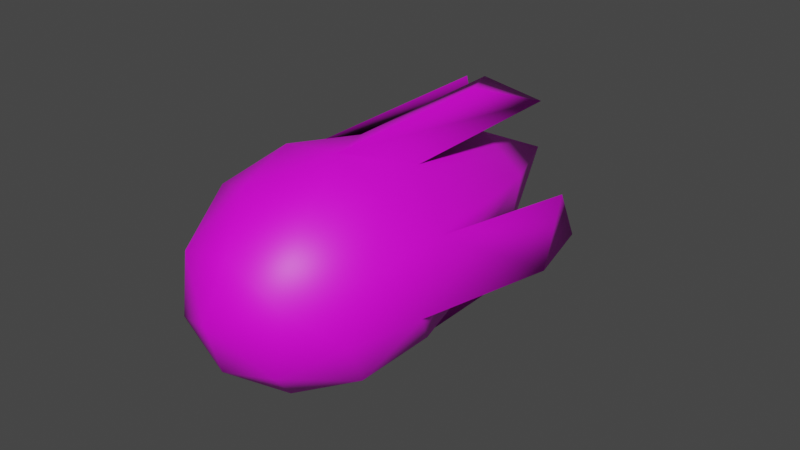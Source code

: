# Source: fireball.blend  (saved by Blender 3.1.7; exported with 4.5.12 LTS)
import bpy
from mathutils import Matrix  # noqa: F401  (used for matrix-valued properties, if any)

bpy.ops.wm.read_factory_settings(use_empty=True)
scene = bpy.context.scene
scene.name = 'Scene'

# ---- collections
col_collection = bpy.data.collections.new('Collection'); scene.collection.children.link(col_collection)

# ---- images (referenced by path relative to the original .blend; pixels are not part of the script)
import os
ASSET_DIR = os.environ.get("B2B_ASSET_DIR", "")  # directory of the original .blend (textures are referenced by path, not embedded)
HERE = os.path.dirname(os.path.abspath(__file__))  # packed textures are extracted next to this script under _unpacked/

def load_image(name, relpath, width, height, colorspace="sRGB"):
    """Load a texture the original file referenced (path relative to the .blend, or extracted next to this script)."""
    p = next((c for c in (os.path.join(HERE, relpath), os.path.join(ASSET_DIR, relpath)) if relpath and os.path.exists(c)), "")
    if p:
        img = bpy.data.images.load(p, check_existing=True)
        img.name = name
    else:  # same state as the original file: an image datablock whose file is absent (Cycles renders it pink)
        img = bpy.data.images.new(name, width, height)
        img.source = "FILE"
        img.filepath = "//" + (relpath or name)
    img.colorspace_settings.name = colorspace
    return img
img_fireballskin_png = load_image('FireballSkin.png', 'FireballSkin/FireballSkin.png', 1024, 1024, 'sRGB')

# ---- materials (node trees are filled in below, after node groups)
mat_material_001 = bpy.data.materials.new('Material.001')
mat_material_001.use_transparent_shadow = False

# ---- material node trees
mat_material_001.use_nodes = True; mat_material_001.node_tree.nodes.clear()
_N = mat_material_001.node_tree.nodes; _L = mat_material_001.node_tree.links
n0 = _N.new('ShaderNodeBsdfPrincipled'); n0.name = 'Principled BSDF'; n0.location = (172, 273)
n0.distribution = 'GGX'
n0.subsurface_method = 'RANDOM_WALK_SKIN'
n0.inputs[3].default_value = 1.45
n0.inputs[27].default_value = (0.0, 0.0, 0.0, 1.0)
n0.inputs[28].default_value = 1.0
n1 = _N.new('ShaderNodeTexImage'); n1.name = 'Image Texture'; n1.location = (-118, 253)
n1.image = img_fireballskin_png
n2 = _N.new('ShaderNodeOutputMaterial'); n2.name = 'Material Output'; n2.location = (527, 228)
_L.new(n0.outputs[0], n2.inputs[0])
_L.new(n1.outputs[0], n0.inputs[0])
n2.is_active_output = True

# ---- world
world_world = bpy.data.worlds.new('World'); scene.world = world_world
world_world.use_nodes = True; world_world.node_tree.nodes.clear()
_N = world_world.node_tree.nodes; _L = world_world.node_tree.links
n0 = _N.new('ShaderNodeOutputWorld'); n0.name = 'World Output'; n0.location = (300, 300)
n1 = _N.new('ShaderNodeBackground'); n1.name = 'Background'; n1.location = (10, 300)
n1.inputs[0].default_value = (0.05088, 0.05088, 0.05088, 1.0)
_L.new(n1.outputs[0], n0.inputs[0])
n0.is_active_output = True
world_world.color = (0.05088, 0.05088, 0.05088)
world_world.use_sun_shadow = False
world_world.sun_shadow_jitter_overblur = 0.0

# ---- meshes
me_icosphere = bpy.data.meshes.new('Icosphere')
me_icosphere.from_pydata([(0.0, 0.0, -1.0), (0.7236, -0.5257, -0.4472), (-0.2764, -0.8506, -0.4472), (-0.8944, 0.0, -0.4472), (-0.2764, 1.548, -0.4472), (0.7236, 0.5257, -0.4472), (0.2764, -0.8506, 0.4472), (-0.7236, -0.5257, 0.4472), (-0.7236, 0.5257, 0.4472), (0.2764, 1.548, 0.4472), (0.8944, 0.0, 0.4472), (0.0, 0.0, 1.0), (-0.1625, -0.5, -0.8507), (0.4253, -0.309, -0.8507), (0.2629, -0.809, -0.5257), (0.8506, 0.0, -0.5257), (0.4253, 0.309, -0.8507), (-0.5257, 0.0, -0.8507), (-0.6882, -0.5, -0.5257), (-0.1625, 0.5, -0.8507), (-0.6882, 0.5, -0.5257), (0.2629, 1.507, -0.5257), (0.9511, -0.309, 0.0), (0.9511, 0.309, 0.0), (0.0, -1.0, 0.0), (0.5878, -0.809, 0.0), (-0.9511, -0.309, 0.0), (-0.5878, -0.809, 0.0), (-0.5878, 1.507, 0.0), (-0.9511, 0.309, 0.0), (0.5878, 1.507, 0.0), (0.0, 2.374, 0.0), (0.6882, -0.5, 0.5257), (-0.2629, -0.809, 0.5257), (-0.8506, 0.0, 0.5257), (-0.2629, 1.507, 0.5257), (0.6882, 0.5, 0.5257), (0.1625, -0.5, 0.8507), (0.5257, 0.0, 0.8507), (-0.4253, -0.309, 0.8507), (-0.4253, 0.309, 0.8507), (0.1625, 0.5, 0.8507), (0.8228, 1.722, 0.5752), (0.6603, 1.222, 0.9001), (0.2971, 1.722, 0.9001), (0.8887, 1.572, -0.6097), (1.016, 1.046, -0.6882), (1.116, 1.355, -0.1624), (-0.1037, 1.79, -1.039), (-0.6295, 1.79, -0.8896), (-0.2662, 2.29, -0.8896), (-0.5538, 2.264, 0.4901), (-0.6808, 1.738, 0.5686), (-0.2555, 2.047, 0.8935), (-1.01, 0.9924, -0.4151), (-0.8042, 1.492, -0.4936), (-1.067, 1.301, 0.03211)], [], [(0, 13, 12), (1, 13, 15), (0, 12, 17), (17, 19, 50, 49), (0, 19, 16), (1, 15, 22), (2, 14, 24), (3, 18, 26), (4, 20, 28), (5, 21, 30), (1, 22, 25), (2, 24, 27), (3, 26, 29), (4, 28, 31), (5, 30, 23), (6, 32, 37), (7, 33, 39), (34, 40, 53, 52), (9, 35, 41), (10, 36, 38), (38, 41, 11), (36, 41, 44, 42), (36, 9, 41), (41, 40, 11), (41, 35, 40), (35, 8, 40), (40, 39, 11), (40, 34, 39), (34, 7, 39), (39, 37, 11), (39, 33, 37), (33, 6, 37), (37, 38, 11), (37, 32, 38), (32, 10, 38), (23, 36, 10), (23, 30, 36), (30, 9, 36), (31, 35, 9), (31, 28, 35), (28, 8, 35), (29, 34, 8), (29, 26, 34), (26, 7, 34), (27, 33, 7), (27, 24, 33), (24, 6, 33), (25, 32, 6), (25, 22, 32), (22, 10, 32), (30, 31, 9), (30, 21, 31), (21, 4, 31), (28, 29, 8), (28, 20, 29), (29, 20, 55, 56), (26, 27, 7), (26, 18, 27), (18, 2, 27), (24, 25, 6), (24, 14, 25), (14, 1, 25), (22, 23, 10), (22, 15, 23), (23, 15, 46, 47), (16, 21, 5), (16, 19, 21), (19, 4, 21), (19, 20, 4), (19, 17, 20), (17, 3, 20), (17, 18, 3), (17, 12, 18), (12, 2, 18), (15, 16, 5), (15, 13, 16), (13, 0, 16), (12, 14, 2), (12, 13, 14), (13, 1, 14), (43, 42, 44), (38, 36, 42, 43), (41, 38, 43, 44), (46, 45, 47), (5, 23, 47, 45), (15, 5, 45, 46), (48, 49, 50), (19, 0, 48, 50), (0, 17, 49, 48), (51, 52, 53), (40, 8, 51, 53), (8, 34, 52, 51), (55, 54, 56), (3, 29, 56, 54), (20, 3, 54, 55)])
me_icosphere.polygons.foreach_set('use_smooth', [True] * 95)
_uv = me_icosphere.uv_layers.new(name='UVMap')
_uv.uv.foreach_set('vector', [0.06882, 0.139, 0.01317, 0.07985, 0.115, 0.0563, 0.8377, 0.4974, 0.7535, 0.4619, 0.8313, 0.4022, 0.06882, 0.139, 0.115, 0.0563, 0.1648, 0.1503, 0.7535, 0.5591, 0.8196, 0.6459, 0.8196, 0.9606, 0.7535, 0.8738, 0.06882, 0.139, 0.09372, 0.2319, 0.0, 0.1884, 0.8377, 0.4974, 0.8313, 0.4022, 0.9254, 0.4578, 0.3102, 0.6132, 0.3434, 0.5299, 0.4062, 0.606, 0.2624, 0.09002, 0.2667, 0.009444, 0.3348, 0.0326, 0.1134, 0.4244, 0.1997, 0.2461, 0.1916, 0.4296, 0.8377, 0.312, 0.7996, 0.146, 0.9058, 0.1435, 0.8377, 0.4974, 0.9254, 0.4578, 0.9058, 0.5519, 0.3102, 0.6132, 0.4062, 0.606, 0.3508, 0.7004, 0.2624, 0.09002, 0.3348, 0.0326, 0.33, 0.1404, 0.1134, 0.4244, 0.1916, 0.4296, 0.07534, 0.572, 0.8377, 0.312, 0.9058, 0.1435, 0.9254, 0.3488, 0.6139, 0.5597, 0.548, 0.4945, 0.6537, 0.4917, 0.4001, 0.7739, 0.459, 0.7004, 0.4817, 0.7772, 0.4255, 0.0875, 0.5043, 0.1532, 0.509, 0.4615, 0.4303, 0.3958, 0.6139, 0.1367, 0.7095, 0.1455, 0.6537, 0.3154, 0.509, 0.4066, 0.548, 0.3182, 0.592, 0.4017, 0.592, 0.4017, 0.6537, 0.3154, 0.6889, 0.4018, 0.7016, 0.7776, 0.5949, 0.786, 0.5949, 0.5681, 0.7016, 0.5597, 0.548, 0.3182, 0.6139, 0.1367, 0.6537, 0.3154, 0.6537, 0.3154, 0.7535, 0.352, 0.6889, 0.4018, 0.6537, 0.3154, 0.7095, 0.1455, 0.7535, 0.352, 0.4521, 0.3684, 0.4168, 0.1834, 0.5043, 0.1532, 0.7535, 0.352, 0.7535, 0.461, 0.6889, 0.4018, 0.5043, 0.1532, 0.4255, 0.0875, 0.509, 0.04537, 0.4255, 0.0875, 0.4249, 0.0, 0.509, 0.04537, 0.7535, 0.461, 0.6537, 0.4917, 0.6889, 0.4018, 0.7535, 0.461, 0.7095, 0.5538, 0.6537, 0.4917, 0.7095, 0.5538, 0.6139, 0.5597, 0.6537, 0.4917, 0.6537, 0.4917, 0.592, 0.4017, 0.6889, 0.4018, 0.6537, 0.4917, 0.548, 0.4945, 0.592, 0.4017, 0.548, 0.4945, 0.509, 0.4066, 0.592, 0.4017, 0.9254, 0.3488, 1.0, 0.3221, 0.9979, 0.4065, 0.9254, 0.3488, 0.9058, 0.1435, 1.0, 0.3221, 0.5384, 0.15, 0.6139, 0.1367, 0.548, 0.3182, 0.6382, 0.0, 0.7095, 0.1455, 0.6139, 0.1367, 0.3759, 0.5299, 0.3444, 0.3605, 0.4521, 0.3684, 0.3444, 0.3605, 0.4168, 0.1834, 0.4521, 0.3684, 0.33, 0.1404, 0.4255, 0.0875, 0.4168, 0.1834, 0.33, 0.1404, 0.3348, 0.0326, 0.4255, 0.0875, 0.3348, 0.0326, 0.4249, 0.0, 0.4255, 0.0875, 0.3508, 0.7004, 0.459, 0.7004, 0.4001, 0.7739, 0.3508, 0.7004, 0.4062, 0.606, 0.459, 0.7004, 0.4062, 0.606, 0.4943, 0.6132, 0.459, 0.7004, 0.5384, 0.5583, 0.548, 0.4945, 0.6139, 0.5597, 0.9058, 0.5519, 0.9254, 0.4578, 1.0, 0.4985, 0.9254, 0.4578, 0.9979, 0.4065, 1.0, 0.4985, 0.5384, 0.15, 0.6382, 0.0, 0.6139, 0.1367, 0.9058, 0.1435, 0.7996, 0.146, 0.8742, 0.0, 0.02007, 0.4067, 0.1134, 0.4244, 0.07534, 0.572, 0.3444, 0.3605, 0.33, 0.1404, 0.4168, 0.1834, 0.3444, 0.3605, 0.259, 0.1839, 0.33, 0.1404, 0.2117, 0.7656, 0.1378, 0.7482, 0.1378, 0.572, 0.2117, 0.5893, 0.3066, 0.7772, 0.3508, 0.7004, 0.4001, 0.7739, 0.3066, 0.7772, 0.2537, 0.6828, 0.3508, 0.7004, 0.2537, 0.6828, 0.3102, 0.6132, 0.3508, 0.7004, 0.4062, 0.606, 0.4516, 0.5299, 0.4943, 0.6132, 0.4062, 0.606, 0.3434, 0.5299, 0.4516, 0.5299, 0.7996, 0.5544, 0.8377, 0.4974, 0.9058, 0.5519, 0.9254, 0.4578, 0.9254, 0.3488, 0.9979, 0.4065, 0.9254, 0.4578, 0.8313, 0.4022, 0.9254, 0.3488, 0.9254, 0.3488, 0.8313, 0.4022, 0.8127, 0.2142, 0.9069, 0.1608, 0.7535, 0.3529, 0.7996, 0.146, 0.8377, 0.312, 0.0, 0.1884, 0.09372, 0.2319, 0.02007, 0.4067, 0.09372, 0.2319, 0.1134, 0.4244, 0.02007, 0.4067, 0.09372, 0.2319, 0.1997, 0.2461, 0.1134, 0.4244, 0.09372, 0.2319, 0.1648, 0.1503, 0.1997, 0.2461, 0.1648, 0.1503, 0.2492, 0.163, 0.1997, 0.2461, 0.1648, 0.1503, 0.221, 0.07044, 0.2492, 0.163, 0.1648, 0.1503, 0.115, 0.0563, 0.221, 0.07044, 0.115, 0.0563, 0.1645, 0.003108, 0.221, 0.07044, 0.8313, 0.4022, 0.7535, 0.3529, 0.8377, 0.312, 0.8313, 0.4022, 0.7535, 0.4619, 0.7535, 0.3529, 0.01317, 0.07985, 0.06882, 0.139, 0.0, 0.1884, 0.2492, 0.5774, 0.3434, 0.5299, 0.3102, 0.6132, 0.115, 0.0563, 0.01317, 0.07985, 0.0694, 0.0, 0.7535, 0.4619, 0.8377, 0.4974, 0.7996, 0.5544, 0.5717, 0.1848, 0.5276, 0.1013, 0.6334, 0.09848, 0.1378, 0.8789, 0.08521, 0.7899, 0.08521, 0.572, 0.1378, 0.661, 0.6537, 0.3154, 0.592, 0.4017, 0.5717, 0.1848, 0.6334, 0.09848, 0.8127, 0.2142, 0.8191, 0.124, 0.9069, 0.1608, 0.0, 0.6158, 0.08521, 0.572, 0.08521, 0.7617, 1.49e-08, 0.8055, 0.7016, 0.5597, 0.7453, 0.6461, 0.7453, 0.8339, 0.7016, 0.7475, 0.04573, 0.4544, 0.1417, 0.4657, 0.07063, 0.5474, 0.8196, 0.6459, 0.8502, 0.5544, 0.8502, 0.8692, 0.8196, 0.9606, 0.06882, 0.139, 0.1648, 0.1503, 0.1417, 0.4657, 0.04573, 0.4544, 0.4215, 0.4917, 0.4303, 0.3958, 0.509, 0.4615, 0.5949, 0.9002, 0.509, 0.8692, 0.509, 0.5597, 0.5949, 0.5907, 0.8682, 0.864, 0.8502, 0.9585, 0.8502, 0.649, 0.8682, 0.5544, 0.2492, 0.3533, 0.2526, 0.2594, 0.3202, 0.3098, 0.2624, 0.09002, 0.33, 0.1404, 0.3202, 0.3098, 0.2526, 0.2594, 0.1997, 0.2461, 0.2492, 0.163, 0.2492, 0.3398, 0.1997, 0.4229])
me_icosphere.materials.append(mat_material_001)
me_icosphere.use_remesh_fix_poles = True
me_icosphere.use_remesh_preserve_attributes = False
me_icosphere.update()

# ---- objects
ob_icosphere = bpy.data.objects.new('Icosphere', me_icosphere)

# ---- transforms, parenting, visibility, modifiers, constraints
ob_icosphere.location = (0.0, 0.0, 0.0)
ob_icosphere.rotation_euler = (0.0, -0.4051, 0.0)
ob_icosphere.scale = (0.5222, 0.6728, 0.5222)

# ---- collection membership
col_collection.objects.link(ob_icosphere)

# ---- scene / render settings (as saved in the file)
scene.frame_start = 1; scene.frame_end = 37; scene.frame_set(6)
scene.render.engine = 'BLENDER_EEVEE_NEXT'
scene.cycles.sampling_pattern = 'TABULATED_SOBOL'
scene.cycles.use_light_tree = False
scene.view_settings.view_transform = 'Filmic'
bpy.context.view_layer.update()

# ---- added for rendering (the .blend has no active camera and no usable light): camera, sun
cam_auto = bpy.data.cameras.new('AutoCamera')
cam_auto.lens = 50.0
cam_auto.sensor_width = 36.0
cam_auto.clip_end = 1000.0
ob_auto_camera = bpy.data.objects.new('AutoCamera', cam_auto)
scene.collection.objects.link(ob_auto_camera)
ob_auto_camera.location = (2.84431, -2.93193, 2.25854)
ob_auto_camera.rotation_euler = (1.09748, -7.21219e-08, 0.694738)
scene.camera = ob_auto_camera
light_auto_sun = bpy.data.lights.new('AutoSun', 'SUN')
light_auto_sun.energy = 3.0
light_auto_sun.angle = 0.0523599
ob_auto_sun = bpy.data.objects.new('AutoSun', light_auto_sun)
scene.collection.objects.link(ob_auto_sun)
ob_auto_sun.rotation_euler = (0.872665, 0.174533, 0.523599)
bpy.context.view_layer.update()
